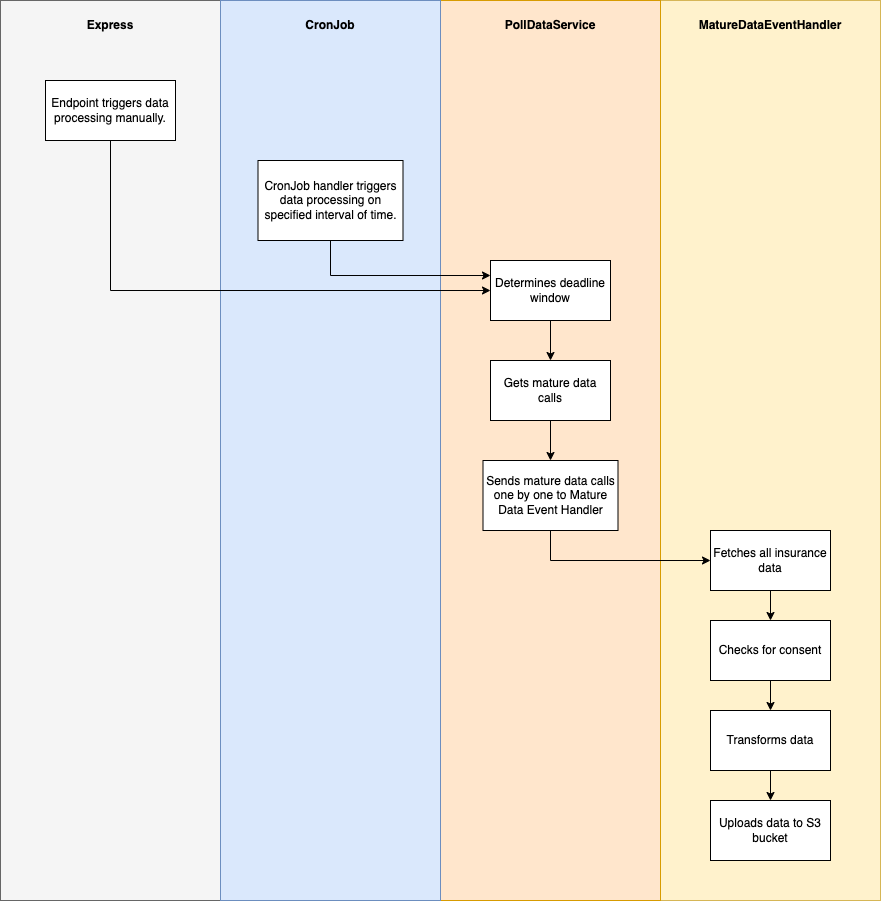

The diagram above was exported from draw.io. Its source (the exported page's mxGraphModel, read from the mxfile embedded in the PNG):
<mxGraphModel dx="2003" dy="765" grid="1" gridSize="10" guides="1" tooltips="1" connect="1" arrows="1" fold="1" page="1" pageScale="1" pageWidth="827" pageHeight="1169" math="0" shadow="0">
  <root>
    <mxCell id="0" />
    <mxCell id="1" parent="0" />
    <mxCell id="sUey2O3lhm6IMQgRNytn-21" value="" style="rounded=0;whiteSpace=wrap;html=1;fillColor=#fff2cc;strokeColor=#d6b656;" vertex="1" parent="1">
      <mxGeometry x="770" y="220" width="220" height="900" as="geometry" />
    </mxCell>
    <mxCell id="sUey2O3lhm6IMQgRNytn-20" value="" style="rounded=0;whiteSpace=wrap;html=1;fillColor=#ffe6cc;strokeColor=#d79b00;" vertex="1" parent="1">
      <mxGeometry x="550" y="220" width="220" height="900" as="geometry" />
    </mxCell>
    <mxCell id="sUey2O3lhm6IMQgRNytn-19" value="" style="rounded=0;whiteSpace=wrap;html=1;fillColor=#f5f5f5;fontColor=#333333;strokeColor=#666666;" vertex="1" parent="1">
      <mxGeometry x="110" y="220" width="220" height="900" as="geometry" />
    </mxCell>
    <mxCell id="sUey2O3lhm6IMQgRNytn-2" value="&lt;b&gt;Express&lt;/b&gt;" style="text;html=1;strokeColor=none;fillColor=none;align=center;verticalAlign=middle;whiteSpace=wrap;rounded=0;" vertex="1" parent="1">
      <mxGeometry x="190" y="230" width="60" height="30" as="geometry" />
    </mxCell>
    <mxCell id="sUey2O3lhm6IMQgRNytn-3" value="" style="rounded=0;whiteSpace=wrap;html=1;fillColor=#dae8fc;strokeColor=#6c8ebf;" vertex="1" parent="1">
      <mxGeometry x="330" y="220" width="220" height="900" as="geometry" />
    </mxCell>
    <mxCell id="sUey2O3lhm6IMQgRNytn-4" value="&lt;b&gt;CronJob&lt;/b&gt;" style="text;html=1;strokeColor=none;fillColor=none;align=center;verticalAlign=middle;whiteSpace=wrap;rounded=0;" vertex="1" parent="1">
      <mxGeometry x="410" y="230" width="60" height="30" as="geometry" />
    </mxCell>
    <mxCell id="sUey2O3lhm6IMQgRNytn-6" value="&lt;b&gt;PollDataService&lt;/b&gt;" style="text;html=1;strokeColor=none;fillColor=none;align=center;verticalAlign=middle;whiteSpace=wrap;rounded=0;" vertex="1" parent="1">
      <mxGeometry x="630" y="230" width="60" height="30" as="geometry" />
    </mxCell>
    <mxCell id="sUey2O3lhm6IMQgRNytn-9" value="&lt;b&gt;MatureDataEventHandler&lt;/b&gt;" style="text;html=1;strokeColor=none;fillColor=none;align=center;verticalAlign=middle;whiteSpace=wrap;rounded=0;" vertex="1" parent="1">
      <mxGeometry x="850" y="230" width="60" height="30" as="geometry" />
    </mxCell>
    <mxCell id="sUey2O3lhm6IMQgRNytn-22" style="edgeStyle=orthogonalEdgeStyle;rounded=0;orthogonalLoop=1;jettySize=auto;html=1;entryX=0;entryY=0.5;entryDx=0;entryDy=0;" edge="1" parent="1" source="sUey2O3lhm6IMQgRNytn-10" target="sUey2O3lhm6IMQgRNytn-12">
      <mxGeometry relative="1" as="geometry">
        <Array as="points">
          <mxPoint x="220" y="510" />
        </Array>
      </mxGeometry>
    </mxCell>
    <mxCell id="sUey2O3lhm6IMQgRNytn-10" value="Endpoint triggers data processing manually." style="rounded=0;whiteSpace=wrap;html=1;" vertex="1" parent="1">
      <mxGeometry x="155" y="300" width="130" height="60" as="geometry" />
    </mxCell>
    <mxCell id="sUey2O3lhm6IMQgRNytn-23" style="edgeStyle=orthogonalEdgeStyle;rounded=0;orthogonalLoop=1;jettySize=auto;html=1;entryX=0;entryY=0.25;entryDx=0;entryDy=0;" edge="1" parent="1" source="sUey2O3lhm6IMQgRNytn-11" target="sUey2O3lhm6IMQgRNytn-12">
      <mxGeometry relative="1" as="geometry">
        <Array as="points">
          <mxPoint x="440" y="495" />
        </Array>
      </mxGeometry>
    </mxCell>
    <mxCell id="sUey2O3lhm6IMQgRNytn-11" value="CronJob handler triggers data processing on specified interval of time." style="rounded=0;whiteSpace=wrap;html=1;" vertex="1" parent="1">
      <mxGeometry x="367.5" y="380" width="145" height="80" as="geometry" />
    </mxCell>
    <mxCell id="sUey2O3lhm6IMQgRNytn-25" value="" style="edgeStyle=orthogonalEdgeStyle;rounded=0;orthogonalLoop=1;jettySize=auto;html=1;" edge="1" parent="1" source="sUey2O3lhm6IMQgRNytn-12" target="sUey2O3lhm6IMQgRNytn-13">
      <mxGeometry relative="1" as="geometry" />
    </mxCell>
    <mxCell id="sUey2O3lhm6IMQgRNytn-12" value="Determines deadline window" style="rounded=0;whiteSpace=wrap;html=1;" vertex="1" parent="1">
      <mxGeometry x="600" y="480" width="120" height="60" as="geometry" />
    </mxCell>
    <mxCell id="sUey2O3lhm6IMQgRNytn-26" value="" style="edgeStyle=orthogonalEdgeStyle;rounded=0;orthogonalLoop=1;jettySize=auto;html=1;" edge="1" parent="1" source="sUey2O3lhm6IMQgRNytn-13" target="sUey2O3lhm6IMQgRNytn-14">
      <mxGeometry relative="1" as="geometry" />
    </mxCell>
    <mxCell id="sUey2O3lhm6IMQgRNytn-13" value="Gets mature data calls" style="rounded=0;whiteSpace=wrap;html=1;" vertex="1" parent="1">
      <mxGeometry x="600" y="580" width="120" height="60" as="geometry" />
    </mxCell>
    <mxCell id="sUey2O3lhm6IMQgRNytn-27" style="edgeStyle=orthogonalEdgeStyle;rounded=0;orthogonalLoop=1;jettySize=auto;html=1;entryX=0;entryY=0.5;entryDx=0;entryDy=0;" edge="1" parent="1" source="sUey2O3lhm6IMQgRNytn-14" target="sUey2O3lhm6IMQgRNytn-15">
      <mxGeometry relative="1" as="geometry">
        <Array as="points">
          <mxPoint x="660" y="780" />
        </Array>
      </mxGeometry>
    </mxCell>
    <mxCell id="sUey2O3lhm6IMQgRNytn-14" value="Sends mature data calls one by one to Mature Data Event Handler" style="rounded=0;whiteSpace=wrap;html=1;" vertex="1" parent="1">
      <mxGeometry x="592.5" y="680" width="135" height="70" as="geometry" />
    </mxCell>
    <mxCell id="sUey2O3lhm6IMQgRNytn-28" value="" style="edgeStyle=orthogonalEdgeStyle;rounded=0;orthogonalLoop=1;jettySize=auto;html=1;" edge="1" parent="1" source="sUey2O3lhm6IMQgRNytn-15" target="sUey2O3lhm6IMQgRNytn-16">
      <mxGeometry relative="1" as="geometry" />
    </mxCell>
    <mxCell id="sUey2O3lhm6IMQgRNytn-15" value="Fetches all insurance data" style="rounded=0;whiteSpace=wrap;html=1;" vertex="1" parent="1">
      <mxGeometry x="820" y="750" width="120" height="60" as="geometry" />
    </mxCell>
    <mxCell id="sUey2O3lhm6IMQgRNytn-29" value="" style="edgeStyle=orthogonalEdgeStyle;rounded=0;orthogonalLoop=1;jettySize=auto;html=1;" edge="1" parent="1" source="sUey2O3lhm6IMQgRNytn-16" target="sUey2O3lhm6IMQgRNytn-17">
      <mxGeometry relative="1" as="geometry" />
    </mxCell>
    <mxCell id="sUey2O3lhm6IMQgRNytn-16" value="Checks for consent" style="rounded=0;whiteSpace=wrap;html=1;" vertex="1" parent="1">
      <mxGeometry x="820" y="840" width="120" height="60" as="geometry" />
    </mxCell>
    <mxCell id="sUey2O3lhm6IMQgRNytn-30" value="" style="edgeStyle=orthogonalEdgeStyle;rounded=0;orthogonalLoop=1;jettySize=auto;html=1;" edge="1" parent="1" source="sUey2O3lhm6IMQgRNytn-17" target="sUey2O3lhm6IMQgRNytn-18">
      <mxGeometry relative="1" as="geometry" />
    </mxCell>
    <mxCell id="sUey2O3lhm6IMQgRNytn-17" value="Transforms data" style="rounded=0;whiteSpace=wrap;html=1;" vertex="1" parent="1">
      <mxGeometry x="820" y="930" width="120" height="60" as="geometry" />
    </mxCell>
    <mxCell id="sUey2O3lhm6IMQgRNytn-18" value="Uploads data to S3 bucket" style="rounded=0;whiteSpace=wrap;html=1;" vertex="1" parent="1">
      <mxGeometry x="820" y="1020" width="120" height="60" as="geometry" />
    </mxCell>
  </root>
</mxGraphModel>